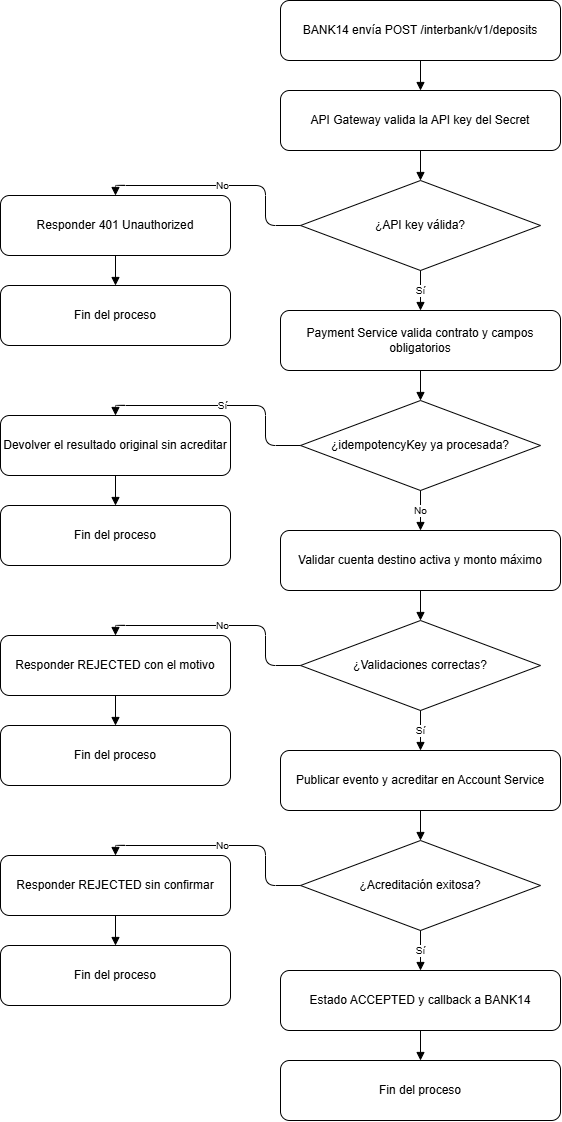

The diagram above was exported from draw.io. Its source (the exported page's mxGraphModel, read from the mxfile embedded in the PNG):
<mxGraphModel dx="2046" dy="1156" grid="0" gridSize="10" guides="1" tooltips="1" connect="1" arrows="1" fold="1" page="1" pageScale="1" pageWidth="900" pageHeight="1250" math="0" shadow="0">
  <root>
    <mxCell id="0" />
    <mxCell id="1" parent="0" />
    <mxCell id="n1" parent="1" style="rounded=1;whiteSpace=wrap;html=1;fillColor=#FFFFFF;strokeColor=#000000;" value="BANK14 envía POST /interbank/v1/deposits" vertex="1">
      <mxGeometry height="60" width="280" x="310" y="40" as="geometry" />
    </mxCell>
    <mxCell id="n2" parent="1" style="rounded=1;whiteSpace=wrap;html=1;fillColor=#FFFFFF;strokeColor=#000000;" value="API Gateway valida la API key del Secret" vertex="1">
      <mxGeometry height="60" width="280" x="310" y="130" as="geometry" />
    </mxCell>
    <mxCell id="d1" parent="1" style="rhombus;whiteSpace=wrap;html=1;fillColor=#FFFFFF;strokeColor=#000000;" value="¿API key válida?" vertex="1">
      <mxGeometry height="90" width="240" x="330" y="220" as="geometry" />
    </mxCell>
    <mxCell id="e1" parent="1" style="rounded=1;whiteSpace=wrap;html=1;fillColor=#FFFFFF;strokeColor=#000000;" value="Responder 401 Unauthorized" vertex="1">
      <mxGeometry height="60" width="230" x="30" y="235" as="geometry" />
    </mxCell>
    <mxCell id="f1" parent="1" style="rounded=1;whiteSpace=wrap;html=1;fillColor=#FFFFFF;strokeColor=#000000;" value="Fin del proceso" vertex="1">
      <mxGeometry height="60" width="230" x="30" y="325" as="geometry" />
    </mxCell>
    <mxCell id="n3" parent="1" style="rounded=1;whiteSpace=wrap;html=1;fillColor=#FFFFFF;strokeColor=#000000;" value="Payment Service valida contrato y campos obligatorios" vertex="1">
      <mxGeometry height="60" width="280" x="310" y="350" as="geometry" />
    </mxCell>
    <mxCell id="d2" parent="1" style="rhombus;whiteSpace=wrap;html=1;fillColor=#FFFFFF;strokeColor=#000000;" value="¿idempotencyKey ya procesada?" vertex="1">
      <mxGeometry height="90" width="240" x="330" y="440" as="geometry" />
    </mxCell>
    <mxCell id="e2" parent="1" style="rounded=1;whiteSpace=wrap;html=1;fillColor=#FFFFFF;strokeColor=#000000;" value="Devolver el resultado original sin acreditar" vertex="1">
      <mxGeometry height="60" width="230" x="30" y="455" as="geometry" />
    </mxCell>
    <mxCell id="f2" parent="1" style="rounded=1;whiteSpace=wrap;html=1;fillColor=#FFFFFF;strokeColor=#000000;" value="Fin del proceso" vertex="1">
      <mxGeometry height="60" width="230" x="30" y="545" as="geometry" />
    </mxCell>
    <mxCell id="n4" parent="1" style="rounded=1;whiteSpace=wrap;html=1;fillColor=#FFFFFF;strokeColor=#000000;" value="Validar cuenta destino activa y monto máximo" vertex="1">
      <mxGeometry height="60" width="280" x="310" y="570" as="geometry" />
    </mxCell>
    <mxCell id="d3" parent="1" style="rhombus;whiteSpace=wrap;html=1;fillColor=#FFFFFF;strokeColor=#000000;" value="¿Validaciones correctas?" vertex="1">
      <mxGeometry height="90" width="240" x="330" y="660" as="geometry" />
    </mxCell>
    <mxCell id="e3" parent="1" style="rounded=1;whiteSpace=wrap;html=1;fillColor=#FFFFFF;strokeColor=#000000;" value="Responder REJECTED con el motivo" vertex="1">
      <mxGeometry height="60" width="230" x="30" y="675" as="geometry" />
    </mxCell>
    <mxCell id="f3" parent="1" style="rounded=1;whiteSpace=wrap;html=1;fillColor=#FFFFFF;strokeColor=#000000;" value="Fin del proceso" vertex="1">
      <mxGeometry height="60" width="230" x="30" y="765" as="geometry" />
    </mxCell>
    <mxCell id="n5" parent="1" style="rounded=1;whiteSpace=wrap;html=1;fillColor=#FFFFFF;strokeColor=#000000;" value="Publicar evento y acreditar en Account Service" vertex="1">
      <mxGeometry height="60" width="280" x="310" y="790" as="geometry" />
    </mxCell>
    <mxCell id="d4" parent="1" style="rhombus;whiteSpace=wrap;html=1;fillColor=#FFFFFF;strokeColor=#000000;" value="¿Acreditación exitosa?" vertex="1">
      <mxGeometry height="90" width="240" x="330" y="880" as="geometry" />
    </mxCell>
    <mxCell id="e4" parent="1" style="rounded=1;whiteSpace=wrap;html=1;fillColor=#FFFFFF;strokeColor=#000000;" value="Responder REJECTED sin confirmar" vertex="1">
      <mxGeometry height="60" width="230" x="30" y="895" as="geometry" />
    </mxCell>
    <mxCell id="f4" parent="1" style="rounded=1;whiteSpace=wrap;html=1;fillColor=#FFFFFF;strokeColor=#000000;" value="Fin del proceso" vertex="1">
      <mxGeometry height="60" width="230" x="30" y="985" as="geometry" />
    </mxCell>
    <mxCell id="n6" parent="1" style="rounded=1;whiteSpace=wrap;html=1;fillColor=#FFFFFF;strokeColor=#000000;" value="Estado ACCEPTED y callback a BANK14" vertex="1">
      <mxGeometry height="60" width="280" x="310" y="1010" as="geometry" />
    </mxCell>
    <mxCell id="n7" parent="1" style="rounded=1;whiteSpace=wrap;html=1;fillColor=#FFFFFF;strokeColor=#000000;" value="Fin del proceso" vertex="1">
      <mxGeometry height="60" width="280" x="310" y="1100" as="geometry" />
    </mxCell>
    <mxCell id="j1" edge="1" parent="1" source="n1" style="endArrow=block;html=1;edgeStyle=orthogonalEdgeStyle;exitX=0.5;exitY=1;entryX=0.5;entryY=0;" target="n2">
      <mxGeometry relative="1" as="geometry" />
    </mxCell>
    <mxCell id="j2" edge="1" parent="1" source="n2" style="endArrow=block;html=1;edgeStyle=orthogonalEdgeStyle;exitX=0.5;exitY=1;entryX=0.5;entryY=0;" target="d1">
      <mxGeometry relative="1" as="geometry" />
    </mxCell>
    <mxCell id="j3" edge="1" parent="1" source="d1" style="endArrow=block;html=1;edgeStyle=orthogonalEdgeStyle;exitX=0;exitY=0.5;entryX=0.5;entryY=0;fontSize=10;" target="e1" value="No">
      <mxGeometry relative="1" as="geometry" />
    </mxCell>
    <mxCell id="j4" edge="1" parent="1" source="e1" style="endArrow=block;html=1;edgeStyle=orthogonalEdgeStyle;exitX=0.5;exitY=1;entryX=0.5;entryY=0;" target="f1">
      <mxGeometry relative="1" as="geometry" />
    </mxCell>
    <mxCell id="j5" edge="1" parent="1" source="d1" style="endArrow=block;html=1;edgeStyle=orthogonalEdgeStyle;exitX=0.5;exitY=1;entryX=0.5;entryY=0;fontSize=10;" target="n3" value="Sí">
      <mxGeometry relative="1" as="geometry" />
    </mxCell>
    <mxCell id="j6" edge="1" parent="1" source="n3" style="endArrow=block;html=1;edgeStyle=orthogonalEdgeStyle;exitX=0.5;exitY=1;entryX=0.5;entryY=0;" target="d2">
      <mxGeometry relative="1" as="geometry" />
    </mxCell>
    <mxCell id="j7" edge="1" parent="1" source="d2" style="endArrow=block;html=1;edgeStyle=orthogonalEdgeStyle;exitX=0;exitY=0.5;entryX=0.5;entryY=0;fontSize=10;" target="e2" value="Sí">
      <mxGeometry relative="1" as="geometry" />
    </mxCell>
    <mxCell id="j8" edge="1" parent="1" source="e2" style="endArrow=block;html=1;edgeStyle=orthogonalEdgeStyle;exitX=0.5;exitY=1;entryX=0.5;entryY=0;" target="f2">
      <mxGeometry relative="1" as="geometry" />
    </mxCell>
    <mxCell id="j9" edge="1" parent="1" source="d2" style="endArrow=block;html=1;edgeStyle=orthogonalEdgeStyle;exitX=0.5;exitY=1;entryX=0.5;entryY=0;fontSize=10;" target="n4" value="No">
      <mxGeometry relative="1" as="geometry" />
    </mxCell>
    <mxCell id="j10" edge="1" parent="1" source="n4" style="endArrow=block;html=1;edgeStyle=orthogonalEdgeStyle;exitX=0.5;exitY=1;entryX=0.5;entryY=0;" target="d3">
      <mxGeometry relative="1" as="geometry" />
    </mxCell>
    <mxCell id="j11" edge="1" parent="1" source="d3" style="endArrow=block;html=1;edgeStyle=orthogonalEdgeStyle;exitX=0;exitY=0.5;entryX=0.5;entryY=0;fontSize=10;" target="e3" value="No">
      <mxGeometry relative="1" as="geometry" />
    </mxCell>
    <mxCell id="j12" edge="1" parent="1" source="e3" style="endArrow=block;html=1;edgeStyle=orthogonalEdgeStyle;exitX=0.5;exitY=1;entryX=0.5;entryY=0;" target="f3">
      <mxGeometry relative="1" as="geometry" />
    </mxCell>
    <mxCell id="j13" edge="1" parent="1" source="d3" style="endArrow=block;html=1;edgeStyle=orthogonalEdgeStyle;exitX=0.5;exitY=1;entryX=0.5;entryY=0;fontSize=10;" target="n5" value="Sí">
      <mxGeometry relative="1" as="geometry" />
    </mxCell>
    <mxCell id="j14" edge="1" parent="1" source="n5" style="endArrow=block;html=1;edgeStyle=orthogonalEdgeStyle;exitX=0.5;exitY=1;entryX=0.5;entryY=0;" target="d4">
      <mxGeometry relative="1" as="geometry" />
    </mxCell>
    <mxCell id="j15" edge="1" parent="1" source="d4" style="endArrow=block;html=1;edgeStyle=orthogonalEdgeStyle;exitX=0;exitY=0.5;entryX=0.5;entryY=0;fontSize=10;" target="e4" value="No">
      <mxGeometry relative="1" as="geometry" />
    </mxCell>
    <mxCell id="j16" edge="1" parent="1" source="e4" style="endArrow=block;html=1;edgeStyle=orthogonalEdgeStyle;exitX=0.5;exitY=1;entryX=0.5;entryY=0;" target="f4">
      <mxGeometry relative="1" as="geometry" />
    </mxCell>
    <mxCell id="j17" edge="1" parent="1" source="d4" style="endArrow=block;html=1;edgeStyle=orthogonalEdgeStyle;exitX=0.5;exitY=1;entryX=0.5;entryY=0;fontSize=10;" target="n6" value="Sí">
      <mxGeometry relative="1" as="geometry" />
    </mxCell>
    <mxCell id="j18" edge="1" parent="1" source="n6" style="endArrow=block;html=1;edgeStyle=orthogonalEdgeStyle;exitX=0.5;exitY=1;entryX=0.5;entryY=0;" target="n7">
      <mxGeometry relative="1" as="geometry" />
    </mxCell>
  </root>
</mxGraphModel>